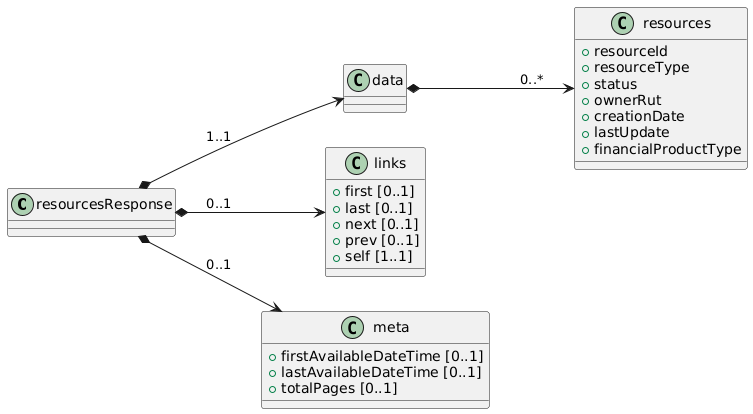

The diagram above was rendered by PlantUML. Its source (embedded in the PNG):
@startuml
left to right direction

class resourcesResponse {

}

class data {

}

class resources {
 + resourceId
 + resourceType
 + status
 + ownerRut
 + creationDate
 + lastUpdate
 + financialProductType
}

class links {
 + first [0..1]
 + last [0..1]
 + next [0..1]
 + prev [0..1]
 + self [1..1]
}

class meta {
 + firstAvailableDateTime [0..1]
 + lastAvailableDateTime [0..1]
 + totalPages [0..1]
}

' Relaciones

resourcesResponse *--> data: "1..1"
data *--> resources: "0..*"
resourcesResponse *--> links : "0..1"
resourcesResponse *--> meta : "0..1"
@enduml